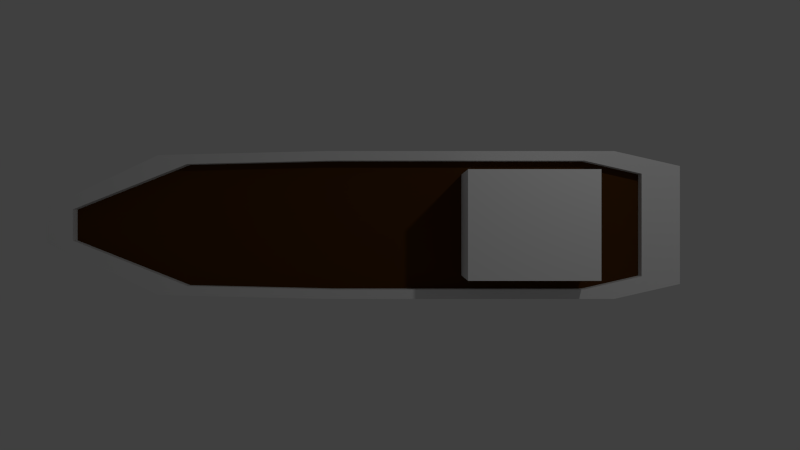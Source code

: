 # Source: ship2.blend  (saved by Blender 2.74.0; exported with 4.5.12 LTS)
import bpy
from mathutils import Matrix  # noqa: F401  (used for matrix-valued properties, if any)

bpy.ops.wm.read_factory_settings(use_empty=True)
scene = bpy.context.scene
scene.name = 'Scene'

# ---- collections
col_collection_1 = bpy.data.collections.new('Collection 1'); scene.collection.children.link(col_collection_1)

# ---- materials (node trees are filled in below, after node groups)
mat_metal1 = bpy.data.materials.new('Metal1')
mat_metal1.alpha_threshold = 0.0
mat_metal1.use_transparent_shadow = False
mat_metal1.roughness = 0.5
mat_metal1.line_color = (0.0, 0.0, 0.0, 1.0)
mat_wood = bpy.data.materials.new('Wood')
mat_wood.alpha_threshold = 0.0
mat_wood.use_transparent_shadow = False
mat_wood.diffuse_color = (0.08001, 0.03056, 0.005547, 1.0)
mat_wood.roughness = 0.5

# ---- material node trees

# ---- world
world_world = bpy.data.worlds.new('World'); scene.world = world_world
world_world.color = (0.05088, 0.05088, 0.05088)
world_world.use_sun_shadow = False
world_world.sun_shadow_jitter_overblur = 0.0
world_world.cycles.sampling_method = 'MANUAL'
world_world.cycles.sample_map_resolution = 256

# ---- cameras
cam_camera = bpy.data.cameras.new('Camera')
cam_camera.clip_end = 100.0
cam_camera.lens = 35.0
cam_camera.sensor_width = 32.0
cam_camera.sensor_height = 18.0
cam_camera.ortho_scale = 7.314
cam_camera.dof.focus_distance = 0.0
cam_camera.dof.aperture_fstop = 128.0

# ---- lights
light_lamp = bpy.data.lights.new('Lamp', 'POINT')
light_lamp.transmission_factor = 0.0
light_lamp.cutoff_distance = 30.0
light_lamp.energy = 100.0
light_lamp.shadow_buffer_clip_start = 1.001
light_lamp.shadow_soft_size = 0.1
light_lamp.shadow_maximum_resolution = 0.006
light_lamp.use_absolute_resolution = True
light_lamp.cycles.use_multiple_importance_sampling = False

# ---- meshes
me_cube = bpy.data.meshes.new('Cube')
me_cube.from_pydata([(1.0, 1.0, -0.3049), (1.0, -1.0, -0.3049), (-1.0, -1.0, -0.3049), (-1.0, 1.0, -0.3049), (1.0, 1.0, 1.0), (1.0, -1.0, 1.0), (-1.0, -1.0, 1.0), (-1.0, 1.0, 1.0), (3.784, 0.7974, -0.3049), (3.784, -0.7974, -0.3049), (3.784, 0.7974, 1.0), (3.784, -0.7974, 1.0), (-3.269, -0.9468, -0.3049), (-3.269, 0.9468, -0.3049), (-3.269, -0.9468, 1.0), (-3.269, 0.9468, 1.0), (2.895, -1.0, 1.0), (2.895, 1.0, 1.0), (2.895, -1.0, -0.3049), (2.895, 1.0, -0.3049), (-4.779, -0.2425, -0.3049), (-4.779, 0.2425, -0.3049), (-4.779, -0.2425, 1.0), (-4.779, 0.2425, 1.0), (0.8417, 0.8711, 1.0), (0.8417, -0.8711, 1.0), (-0.9005, 0.8711, 1.0), (-0.9005, -0.8711, 1.0), (3.267, -0.6946, 1.0), (2.492, -0.8711, 1.0), (2.492, 0.8711, 1.0), (3.267, 0.6946, 1.0), (-2.877, -0.8248, 1.0), (-2.877, 0.8248, 1.0), (-4.424, -0.2112, 1.0), (-4.424, 0.2112, 1.0), (0.8417, 0.8711, 0.8236), (0.8417, -0.8711, 0.8236), (-0.9005, 0.8711, 0.8236), (-0.9005, -0.8711, 0.8236), (3.267, -0.6946, 0.8236), (2.492, -0.8711, 0.8236), (2.492, 0.8711, 0.8236), (3.267, 0.6946, 0.8236), (-2.877, -0.8248, 0.8236), (-2.877, 0.8248, 0.8236), (-4.424, -0.2112, 0.8236), (-4.424, 0.2112, 0.8236), (0.8417, 0.6906, 0.8236), (0.8417, -0.6906, 0.8236), (2.492, 0.6906, 0.8236), (2.492, -0.6906, 0.8236), (0.8417, 0.6906, 2.006), (0.8417, -0.6906, 2.006), (2.492, 0.6906, 2.006), (2.492, -0.6906, 2.006)], [], [(0, 1, 2, 3), (5, 16, 29, 25), (18, 19, 8, 9), (1, 5, 6, 2), (23, 22, 34, 35), (4, 0, 3, 7), (5, 1, 18, 16), (22, 14, 32, 34), (7, 3, 13, 15), (2, 6, 14, 12), (3, 2, 12, 13), (0, 4, 17, 19), (9, 8, 10, 11), (16, 18, 9, 11), (15, 23, 35, 33), (20, 22, 23, 21), (15, 13, 21, 23), (12, 14, 22, 20), (13, 12, 20, 21), (1, 0, 19, 18), (19, 17, 10, 8), (17, 4, 24, 30), (25, 29, 41, 37), (35, 34, 46, 47), (34, 32, 44, 46), (33, 35, 47, 45), (30, 24, 36, 42), (7, 15, 33, 26), (14, 6, 27, 32), (11, 10, 31, 28), (10, 17, 30, 31), (16, 11, 28, 29), (6, 5, 25, 27), (4, 7, 26, 24), (36, 38, 39, 37, 49, 48), (39, 38, 45, 44), (44, 45, 47, 46), (49, 37, 41, 51), (42, 50, 51, 41, 40, 43), (26, 33, 45, 38), (32, 27, 39, 44), (28, 31, 43, 40), (31, 30, 42, 43), (29, 28, 40, 41), (27, 25, 37, 39), (24, 26, 38, 36), (36, 48, 50, 42), (49, 51, 55, 53), (52, 53, 55, 54), (50, 48, 52, 54), (51, 50, 54, 55), (48, 49, 53, 52)])
me_cube.polygons.foreach_set('material_index', [0, 0, 0, 0, 0, 0, 0, 0, 0, 0, 0, 0, 0, 0, 0, 0, 0, 0, 0, 0, 0, 0, 0, 0, 0, 0, 0, 0, 0, 0, 0, 0, 0, 0, 1, 1, 1, 1, 1, 0, 0, 0, 0, 0, 0, 0, 1, 0, 0, 0, 0, 0])
me_cube.materials.append(mat_metal1)
me_cube.materials.append(mat_wood)
me_cube.use_remesh_preserve_volume = False
me_cube.use_remesh_preserve_attributes = False
me_cube.use_mirror_vertex_groups = False
me_cube.update()

# ---- objects
ob_cube = bpy.data.objects.new('Cube', me_cube)
ob_lamp = bpy.data.objects.new('Lamp', light_lamp)
ob_camera = bpy.data.objects.new('Camera', cam_camera)

# ---- transforms, parenting, visibility, modifiers, constraints
ob_cube.location = (0.0, 0.0, 0.0)
ob_cube.lock_rotations_4d = False
ob_cube.empty_display_type = 'ARROWS'
ob_cube.lineart.crease_threshold = 0.0
ob_lamp.location = (3.368, 3.25, 5.904)
ob_lamp.rotation_euler = (0.6503, 0.05522, 1.866)
ob_lamp.lock_rotations_4d = False
ob_lamp.empty_display_type = 'ARROWS'
ob_lamp.color = (0.0, 0.0, 0.0, 0.0)
ob_lamp.lineart.crease_threshold = 0.0
ob_camera.location = (0.0, 0.0, 12.83)
ob_camera.lock_rotations_4d = False
ob_camera.empty_display_type = 'ARROWS'
ob_camera.color = (0.0, 0.0, 0.0, 0.0)
ob_camera.display_type = 'WIRE'
ob_camera.lineart.crease_threshold = 0.0

# ---- collection membership
col_collection_1.objects.link(ob_cube)
col_collection_1.objects.link(ob_lamp)
col_collection_1.objects.link(ob_camera)

# ---- scene / render settings (as saved in the file)
scene.camera = ob_camera
scene.frame_start = 1; scene.frame_end = 250; scene.frame_set(1)
scene.render.engine = 'BLENDER_EEVEE_NEXT'
scene.render.resolution_percentage = 50
scene.render.dither_intensity = 0.0
scene.render.film_transparent = True
scene.cycles.use_denoising = False
scene.cycles.samples = 10
scene.cycles.sampling_pattern = 'TABULATED_SOBOL'
scene.cycles.light_sampling_threshold = 0.0
scene.cycles.use_adaptive_sampling = False
scene.cycles.use_light_tree = False
scene.cycles.blur_glossy = 0.0
scene.cycles.pixel_filter_type = 'GAUSSIAN'
scene.cycles.sample_clamp_indirect = 0.0
scene.view_settings.view_transform = 'Standard'
bpy.context.view_layer.update()
